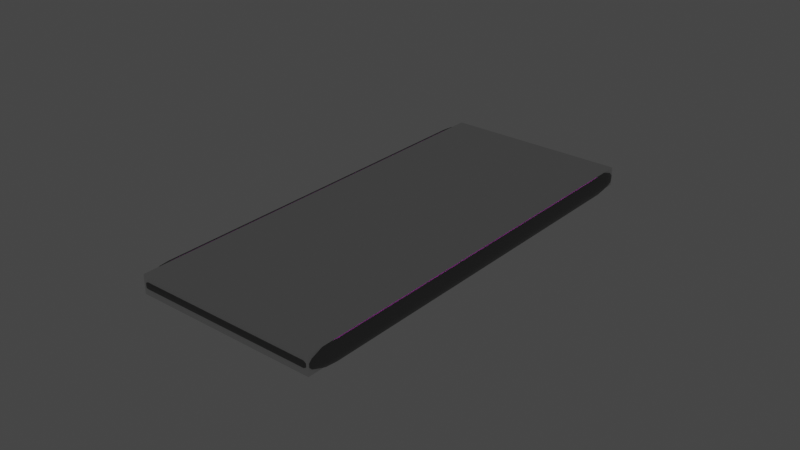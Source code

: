 # Source: Phone.blend  (saved by Blender 2.82.7; exported with 4.5.12 LTS)
import bpy
from mathutils import Matrix  # noqa: F401  (used for matrix-valued properties, if any)

bpy.ops.wm.read_factory_settings(use_empty=True)
scene = bpy.context.scene
scene.name = 'Scene'

# ---- collections
col_collection = bpy.data.collections.new('Collection'); scene.collection.children.link(col_collection)

# ---- images (referenced by path relative to the original .blend; pixels are not part of the script)
import os
ASSET_DIR = os.environ.get("B2B_ASSET_DIR", "")  # directory of the original .blend (textures are referenced by path, not embedded)
HERE = os.path.dirname(os.path.abspath(__file__))  # packed textures are extracted next to this script under _unpacked/

def load_image(name, relpath, width, height, colorspace="sRGB"):
    """Load a texture the original file referenced (path relative to the .blend, or extracted next to this script)."""
    p = next((c for c in (os.path.join(HERE, relpath), os.path.join(ASSET_DIR, relpath)) if relpath and os.path.exists(c)), "")
    if p:
        img = bpy.data.images.load(p, check_existing=True)
        img.name = name
    else:  # same state as the original file: an image datablock whose file is absent (Cycles renders it pink)
        img = bpy.data.images.new(name, width, height)
        img.source = "FILE"
        img.filepath = "//" + (relpath or name)
    img.colorspace_settings.name = colorspace
    return img
img_phonescreen = load_image('PhoneScreen', 'PhoneScreen.png', 1024, 1024, 'sRGB')
img_phone = load_image('Phone', 'Phone.png', 1024, 1024, 'sRGB')

# ---- materials (node trees are filled in below, after node groups)
mat_phonescreen = bpy.data.materials.new('PhoneScreen.')
mat_phonebody = bpy.data.materials.new('PhoneBody')

# ---- node groups
ng_auto_smooth = bpy.data.node_groups.new('Auto Smooth', 'GeometryNodeTree')
_s = ng_auto_smooth.interface.new_socket(name='Geometry', in_out='OUTPUT', socket_type='NodeSocketGeometry')
_s = ng_auto_smooth.interface.new_socket(name='Geometry', in_out='INPUT', socket_type='NodeSocketGeometry')
_s = ng_auto_smooth.interface.new_socket(name='Angle', in_out='INPUT', socket_type='NodeSocketFloat')
_s.subtype = 'ANGLE'
_s.min_value = 0.0
_s.max_value = 3.142
ng_auto_smooth.is_modifier = True
_N = ng_auto_smooth.nodes; _L = ng_auto_smooth.links
n0 = _N.new('NodeGroupOutput'); n0.name = 'Group Output'; n0.location = (480, -100)
n1 = _N.new('NodeGroupInput'); n1.name = 'Group Input'; n1.location = (-420, -300)
n2 = _N.new('NodeGroupInput'); n2.name = 'Group Input.001'; n2.location = (-60, -100)
n3 = _N.new('GeometryNodeSetShadeSmooth'); n3.name = 'Set Shade Smooth'; n3.location = (120, -100)
n3.domain = 'EDGE'
n4 = _N.new('GeometryNodeSetShadeSmooth'); n4.name = 'Set Shade Smooth.001'; n4.location = (300, -100)
n5 = _N.new('GeometryNodeInputMeshEdgeAngle'); n5.name = 'Edge Angle'; n5.location = (-420, -220)
n6 = _N.new('GeometryNodeInputEdgeSmooth'); n6.name = 'Is Edge Smooth'; n6.location = (-60, -160)
n7 = _N.new('GeometryNodeInputShadeSmooth'); n7.name = 'Is Face Smooth'; n7.location = (-240, -340)
n8 = _N.new('FunctionNodeBooleanMath'); n8.name = 'Boolean Math'; n8.location = (-60, -220)
n9 = _N.new('FunctionNodeCompare'); n9.name = 'Compare'; n9.location = (-240, -180)
n9.operation = 'LESS_EQUAL'
_L.new(n5.outputs[0], n9.inputs[0])
_L.new(n4.outputs[0], n0.inputs[0])
_L.new(n1.outputs[1], n9.inputs[1])
_L.new(n9.outputs[0], n8.inputs[0])
_L.new(n7.outputs[0], n8.inputs[1])
_L.new(n2.outputs[0], n3.inputs[0])
_L.new(n6.outputs[0], n3.inputs[1])
_L.new(n3.outputs[0], n4.inputs[0])
_L.new(n8.outputs[0], n3.inputs[2])
n0.is_active_output = True

# ---- material node trees
mat_phonescreen.use_nodes = True; mat_phonescreen.node_tree.nodes.clear()
_N = mat_phonescreen.node_tree.nodes; _L = mat_phonescreen.node_tree.links
n0 = _N.new('ShaderNodeOutputMaterial'); n0.name = 'Material Output'; n0.location = (300, 300)
n1 = _N.new('ShaderNodeEmission'); n1.name = 'Emission'; n1.location = (10, 300)
n2 = _N.new('ShaderNodeTexImage'); n2.name = 'Image Texture'; n2.location = (-280, 280)
n2.image = img_phonescreen
_L.new(n1.outputs[0], n0.inputs[0])
_L.new(n2.outputs[0], n1.inputs[0])
n0.is_active_output = True
mat_phonebody.use_nodes = True; mat_phonebody.node_tree.nodes.clear()
_N = mat_phonebody.node_tree.nodes; _L = mat_phonebody.node_tree.links
n0 = _N.new('ShaderNodeOutputMaterial'); n0.name = 'Material Output'; n0.location = (300, 300)
n1 = _N.new('ShaderNodeBsdfPrincipled'); n1.name = 'Principled BSDF'; n1.location = (10, 300)
n1.distribution = 'GGX'
n1.subsurface_method = 'BURLEY'
n1.inputs[0].default_value = (0.196, 0.196, 0.196, 1.0)
n1.inputs[1].default_value = 0.5
n1.inputs[3].default_value = 1.45
n1.inputs[27].default_value = (0.0, 0.0, 0.0, 1.0)
n1.inputs[28].default_value = 1.0
n2 = _N.new('ShaderNodeTexImage'); n2.name = 'Image Texture'; n2.location = (-337, 281)
n2.image = img_phone
_L.new(n1.outputs[0], n0.inputs[0])
n0.is_active_output = True

# ---- world
world_world = bpy.data.worlds.new('World'); scene.world = world_world
world_world.use_nodes = True; world_world.node_tree.nodes.clear()
_N = world_world.node_tree.nodes; _L = world_world.node_tree.links
n0 = _N.new('ShaderNodeOutputWorld'); n0.name = 'World Output'; n0.location = (300, 300)
n1 = _N.new('ShaderNodeBackground'); n1.name = 'Background'; n1.location = (10, 300)
n1.inputs[0].default_value = (0.05088, 0.05088, 0.05088, 1.0)
_L.new(n1.outputs[0], n0.inputs[0])
n0.is_active_output = True
world_world.color = (0.05088, 0.05088, 0.05088)
world_world.use_sun_shadow = False
world_world.sun_shadow_jitter_overblur = 0.0

# ---- meshes
me_cube_001 = bpy.data.meshes.new('Cube.001')
me_cube_001.from_pydata([(-0.0276, -0.06742, -0.002947), (-0.03076, -0.06049, -0.002947), (-0.02918, -0.06649, -0.002947), (-0.03034, -0.06396, -0.002947), (-0.02711, -0.06675, 0.002947), (-0.03022, -0.05989, 0.002947), (-0.02867, -0.06583, 0.002947), (-0.0298, -0.06332, 0.002947), (-0.03076, 0.06049, -0.002947), (-0.0276, 0.06742, -0.002947), (-0.03034, 0.06396, -0.002947), (-0.02918, 0.06649, -0.002947), (-0.03022, 0.05989, 0.002947), (-0.02711, 0.06675, 0.002947), (-0.0298, 0.06332, 0.002947), (-0.02867, 0.06583, 0.002947), (0.03076, -0.06049, -0.002947), (0.0276, -0.06742, -0.002947), (0.03034, -0.06396, -0.002947), (0.02918, -0.06649, -0.002947), (0.03022, -0.05989, 0.002947), (0.02711, -0.06675, 0.002947), (0.0298, -0.06332, 0.002947), (0.02867, -0.06583, 0.002947), (0.0276, 0.06742, -0.002947), (0.03076, 0.06049, -0.002947), (0.02918, 0.06649, -0.002947), (0.03034, 0.06396, -0.002947), (0.02711, 0.06675, 0.002947), (0.03022, 0.05989, 0.002947), (0.02867, 0.06583, 0.002947), (0.0298, 0.06332, 0.002947), (-0.03076, -0.06049, 0.002947), (-0.0276, -0.06742, 0.002947), (-0.03034, -0.06396, 0.002947), (-0.02918, -0.06649, 0.002947), (-0.0276, 0.06742, 0.002947), (-0.03076, 0.06049, 0.002947), (-0.02918, 0.06649, 0.002947), (-0.03034, 0.06396, 0.002947), (0.03076, 0.06049, 0.002947), (0.0276, 0.06742, 0.002947), (0.03034, 0.06396, 0.002947), (0.02918, 0.06649, 0.002947), (0.0276, -0.06742, 0.002947), (0.03076, -0.06049, 0.002947), (0.02918, -0.06649, 0.002947), (0.03034, -0.06396, 0.002947), (-0.03022, -0.05989, 0.002525), (-0.02711, -0.06675, 0.002525), (-0.0298, -0.06332, 0.002525), (-0.02867, -0.06583, 0.002525), (-0.02711, 0.06675, 0.002525), (-0.03022, 0.05989, 0.002525), (-0.02867, 0.06583, 0.002525), (-0.0298, 0.06332, 0.002525), (0.03022, 0.05989, 0.002525), (0.02711, 0.06675, 0.002525), (0.0298, 0.06332, 0.002525), (0.02867, 0.06583, 0.002525), (0.02711, -0.06675, 0.002525), (0.03022, -0.05989, 0.002525), (0.02867, -0.06583, 0.002525), (0.0298, -0.06332, 0.002525), (-0.02836, -0.06927, 0.00156), (-0.03161, -0.06215, 0.00156), (-0.02998, -0.06832, 0.00156), (-0.03117, -0.06571, 0.00156), (-0.03161, -0.06215, -0.00156), (-0.02836, -0.06927, -0.00156), (-0.03117, -0.06571, -0.00156), (-0.02998, -0.06832, -0.00156), (-0.03195, -0.06284, 0.0005711), (-0.02867, -0.07003, 0.0005711), (-0.03151, -0.06643, 0.0005711), (-0.03031, -0.06907, 0.0005711), (-0.03195, -0.06284, -0.0005711), (-0.02867, -0.07003, -0.0005711), (-0.03151, -0.06643, -0.0005711), (-0.03031, -0.06907, -0.0005711), (-0.02836, 0.06927, -0.00156), (-0.03161, 0.06215, -0.00156), (-0.02998, 0.06832, -0.00156), (-0.03117, 0.06571, -0.00156), (-0.03161, 0.06215, 0.00156), (-0.02836, 0.06927, 0.00156), (-0.03117, 0.06571, 0.00156), (-0.02998, 0.06832, 0.00156), (-0.02867, 0.07003, -0.0005711), (-0.03195, 0.06284, -0.0005711), (-0.03031, 0.06907, -0.0005711), (-0.03151, 0.06643, -0.0005711), (-0.02867, 0.07003, 0.0005711), (-0.03195, 0.06284, 0.0005711), (-0.03031, 0.06907, 0.0005711), (-0.03151, 0.06643, 0.0005711), (0.03161, 0.06215, -0.00156), (0.02836, 0.06927, -0.00156), (0.03117, 0.06571, -0.00156), (0.02998, 0.06832, -0.00156), (0.02836, 0.06927, 0.00156), (0.03161, 0.06215, 0.00156), (0.02998, 0.06832, 0.00156), (0.03117, 0.06571, 0.00156), (0.03195, 0.06284, -0.0005711), (0.02867, 0.07003, -0.0005711), (0.03151, 0.06643, -0.0005711), (0.03031, 0.06907, -0.0005711), (0.03195, 0.06284, 0.0005711), (0.02867, 0.07003, 0.0005711), (0.03151, 0.06643, 0.0005711), (0.03031, 0.06907, 0.0005711), (0.02836, -0.06927, -0.00156), (0.03161, -0.06215, -0.00156), (0.02998, -0.06832, -0.00156), (0.03117, -0.06571, -0.00156), (0.03161, -0.06215, 0.00156), (0.02836, -0.06927, 0.00156), (0.03117, -0.06571, 0.00156), (0.02998, -0.06832, 0.00156), (0.02867, -0.07003, -0.0005711), (0.03195, -0.06284, -0.0005711), (0.03031, -0.06907, -0.0005711), (0.03151, -0.06643, -0.0005711), (0.02867, -0.07003, 0.0005711), (0.03195, -0.06284, 0.0005711), (0.03031, -0.06907, 0.0005711), (0.03151, -0.06643, 0.0005711), (-0.01689, 0.06742, -0.002947), (0.01689, 0.06742, -0.002947), (-0.01736, 0.06927, -0.00156), (0.01736, 0.06927, -0.00156), (0.01689, 0.06742, 0.002947), (-0.01689, 0.06742, 0.002947), (0.01736, 0.06927, 0.00156), (-0.01736, 0.06927, 0.00156), (-0.01755, 0.07003, -0.0005711), (0.01755, 0.07003, -0.0005711), (0.01755, 0.07003, 0.0005711), (-0.01755, 0.07003, 0.0005711), (0.0147, 0.06272, 0.002947), (0.01659, 0.0649, 0.002947), (0.01528, 0.06275, 0.002947), (0.01581, 0.06282, 0.002947), (0.01623, 0.06333, 0.002947), (0.01653, 0.06399, 0.002947), (-0.01659, 0.0649, 0.002947), (-0.0147, 0.06272, 0.002947), (-0.01653, 0.06399, 0.002947), (-0.01623, 0.06333, 0.002947), (-0.01581, 0.06282, 0.002947), (-0.01528, 0.06275, 0.002947), (-0.0147, 0.06272, 0.002525), (-0.01659, 0.0649, 0.002525), (-0.01528, 0.06275, 0.002525), (-0.01581, 0.06282, 0.002525), (-0.01623, 0.06333, 0.002525), (-0.01653, 0.06399, 0.002525), (0.01659, 0.0649, 0.002525), (0.0147, 0.06272, 0.002525), (0.01653, 0.06399, 0.002525), (0.01623, 0.06333, 0.002525), (0.01581, 0.06282, 0.002525), (0.01528, 0.06275, 0.002525), (0.01659, 0.06655, 0.002947), (0.01775, 0.06675, 0.002947), (0.01668, 0.06694, 0.002947), (0.01639, 0.06675, 0.002947), (0.01665, 0.06661, 0.002947), (0.01681, 0.06667, 0.002947), (0.01707, 0.06671, 0.002947), (0.01739, 0.06674, 0.002947), (-0.01775, 0.06675, 0.002947), (-0.01659, 0.06655, 0.002947), (-0.01544, 0.06675, 0.002947), (-0.01687, 0.06738, 0.002947), (-0.01739, 0.06674, 0.002947), (-0.01707, 0.06671, 0.002947), (-0.01681, 0.06667, 0.002947), (-0.01665, 0.06661, 0.002947), (-0.01659, 0.06655, 0.002525), (-0.01775, 0.06675, 0.002525), (-0.01639, 0.06675, 0.002525), (-0.01665, 0.06661, 0.002525), (-0.01681, 0.06667, 0.002525), (-0.01707, 0.06671, 0.002525), (-0.01739, 0.06674, 0.002525), (0.01775, 0.06675, 0.002525), (0.01659, 0.06655, 0.002525), (0.01544, 0.06675, 0.002525), (0.01739, 0.06674, 0.002525), (0.01707, 0.06671, 0.002525), (0.01681, 0.06667, 0.002525), (0.01665, 0.06661, 0.002525)], [], [(1, 68, 81, 8), (20, 29, 56, 61), (12, 5, 48, 53), (17, 112, 69, 0), (21, 4, 33, 44), (4, 21, 60, 49), (25, 96, 113, 16), (65, 32, 37, 84), (129, 131, 97, 24), (117, 64, 73, 124), (164, 167, 174, 173, 146, 148, 149, 150, 151, 147, 140, 142, 143, 144, 145, 141), (29, 20, 45, 40), (5, 12, 37, 32), (173, 180, 153, 146), (180, 182, 189, 188, 158, 160, 161, 162, 163, 159, 152, 154, 155, 156, 157, 153), (101, 40, 45, 116), (117, 44, 33, 64), (65, 84, 93, 72), (72, 93, 89, 76), (124, 73, 77, 120), (108, 125, 121, 104), (101, 116, 125, 108), (138, 109, 105, 137), (104, 121, 113, 96), (134, 100, 109, 138), (76, 89, 81, 68), (137, 105, 97, 131), (120, 77, 69, 112), (134, 132, 41, 100), (33, 4, 6, 35), (35, 6, 7, 34), (34, 7, 5, 32), (13, 36, 38, 15), (15, 38, 39, 14), (14, 39, 37, 12), (29, 40, 42, 31), (31, 42, 43, 30), (30, 43, 41, 28), (21, 44, 46, 23), (23, 46, 47, 22), (22, 47, 45, 20), (20, 61, 63, 22), (22, 63, 62, 23), (23, 62, 60, 21), (48, 5, 7, 50), (50, 7, 6, 51), (51, 6, 4, 49), (12, 53, 55, 14), (14, 55, 54, 15), (15, 54, 52, 13), (56, 29, 31, 58), (58, 31, 30, 59), (59, 30, 28, 57), (125, 116, 118, 127), (127, 118, 119, 126), (126, 119, 117, 124), (65, 72, 74, 67), (67, 74, 75, 66), (66, 75, 73, 64), (121, 125, 127, 123), (123, 127, 126, 122), (122, 126, 124, 120), (72, 76, 78, 74), (74, 78, 79, 75), (75, 79, 77, 73), (113, 121, 123, 115), (115, 123, 122, 114), (114, 122, 120, 112), (76, 68, 70, 78), (78, 70, 71, 79), (79, 71, 69, 77), (109, 100, 102, 111), (111, 102, 103, 110), (110, 103, 101, 108), (105, 109, 111, 107), (107, 111, 110, 106), (106, 110, 108, 104), (97, 105, 107, 99), (99, 107, 106, 98), (98, 106, 104, 96), (93, 84, 86, 95), (95, 86, 87, 94), (94, 87, 85, 92), (89, 93, 95, 91), (91, 95, 94, 90), (90, 94, 92, 88), (81, 89, 91, 83), (83, 91, 90, 82), (82, 90, 88, 80), (116, 45, 47, 118), (118, 47, 46, 119), (119, 46, 44, 117), (32, 65, 67, 34), (34, 67, 66, 35), (35, 66, 64, 33), (0, 69, 71, 2), (2, 71, 70, 3), (3, 70, 68, 1), (80, 9, 11, 82), (82, 11, 10, 83), (83, 10, 8, 81), (36, 85, 87, 38), (38, 87, 86, 39), (39, 86, 84, 37), (16, 113, 115, 18), (18, 115, 114, 19), (19, 114, 112, 17), (96, 25, 27, 98), (98, 27, 26, 99), (99, 26, 24, 97), (40, 101, 103, 42), (42, 103, 102, 43), (43, 102, 100, 41), (8, 10, 11, 9, 128, 129, 24, 26, 27, 25, 16, 18, 19, 17, 0, 2, 3, 1), (85, 36, 133, 135), (135, 133, 132, 134), (88, 136, 130, 80), (136, 137, 131, 130), (85, 135, 139, 92), (135, 134, 138, 139), (92, 139, 136, 88), (139, 138, 137, 136), (175, 174, 167, 166, 132, 133), (53, 181, 52), (172, 13, 52, 181), (188, 164, 141, 158), (9, 80, 130, 128), (128, 130, 131, 129), (166, 165, 28, 41, 132), (140, 147, 152, 159), (140, 159, 163, 142), (142, 163, 162, 143), (143, 162, 161, 144), (144, 161, 160, 145), (145, 160, 158, 141), (146, 153, 157, 148), (148, 157, 156, 149), (149, 156, 155, 150), (150, 155, 154, 151), (151, 154, 152, 147), (13, 172, 175, 133, 36), (164, 168, 169, 170, 171, 165, 166, 167), (172, 176, 177, 178, 179, 173, 174, 175), (180, 183, 182), (183, 184, 182), (184, 185, 182), (185, 186, 182), (186, 181, 182), (187, 190, 189), (190, 191, 189), (191, 192, 189), (192, 193, 189), (193, 188, 189), (164, 188, 193, 168), (168, 193, 192, 169), (169, 192, 191, 170), (170, 191, 190, 171), (171, 190, 187, 165), (172, 181, 186, 176), (176, 186, 185, 177), (177, 185, 184, 178), (178, 184, 183, 179), (179, 183, 180, 173), (28, 165, 187, 57), (61, 48, 49, 60), (56, 58, 57), (187, 56, 57), (58, 59, 57), (187, 189, 56), (189, 182, 53), (53, 182, 181), (63, 61, 60), (53, 56, 189), (60, 62, 63), (51, 49, 50), (48, 50, 49), (55, 53, 52), (52, 54, 55), (53, 48, 61, 56)])
me_cube_001.polygons.foreach_set('use_smooth', [1, 1, 1, 1, 1, 1, 1, 1, 1, 1, 0, 1, 1, 1, 1, 1, 1, 1, 1, 1, 1, 1, 1, 1, 1, 1, 1, 1, 1, 1, 1, 1, 1, 1, 1, 1, 1, 1, 1, 1, 1, 1, 1, 1, 1, 1, 1, 1, 1, 1, 1, 1, 1, 1, 1, 1, 1, 1, 1, 1, 1, 1, 1, 1, 1, 1, 1, 1, 1, 1, 1, 1, 1, 1, 1, 1, 1, 1, 1, 1, 1, 1, 1, 1, 1, 1, 1, 1, 1, 1, 1, 1, 1, 1, 1, 1, 1, 1, 1, 1, 1, 1, 1, 1, 1, 1, 1, 1, 1, 1, 1, 1, 1, 0, 1, 1, 1, 1, 1, 1, 1, 1, 1, 0, 1, 1, 1, 1, 1, 1, 1, 1, 1, 1, 1, 1, 1, 1, 1, 1, 1, 1, 1, 1, 1, 1, 1, 1, 1, 1, 1, 1, 1, 1, 1, 1, 1, 1, 1, 1, 1, 1, 1, 1, 0, 0, 0, 0, 0, 0, 0, 0, 0, 0, 0, 0, 0, 0, 0])
me_cube_001.polygons.foreach_set('material_index', [1, 1, 1, 1, 1, 1, 1, 1, 1, 1, 1, 1, 1, 1, 0, 1, 1, 1, 1, 1, 1, 1, 1, 1, 1, 1, 1, 1, 1, 1, 1, 1, 1, 1, 1, 1, 1, 1, 1, 1, 1, 1, 1, 1, 1, 1, 1, 1, 1, 1, 1, 1, 1, 1, 1, 1, 1, 1, 1, 1, 1, 1, 1, 1, 1, 1, 1, 1, 1, 1, 1, 1, 1, 1, 1, 1, 1, 1, 1, 1, 1, 1, 1, 1, 1, 1, 1, 1, 1, 1, 1, 1, 1, 1, 1, 1, 1, 1, 1, 1, 1, 1, 1, 1, 1, 1, 1, 1, 1, 1, 1, 1, 1, 1, 1, 1, 1, 1, 1, 1, 1, 1, 1, 0, 1, 1, 1, 1, 1, 1, 1, 1, 1, 1, 1, 1, 1, 1, 1, 1, 1, 1, 1, 1, 1, 1, 1, 1, 1, 1, 1, 1, 1, 1, 1, 1, 1, 1, 1, 1, 1, 1, 1, 1, 0, 0, 0, 0, 0, 0, 0, 0, 0, 0, 0, 0, 0, 0, 0])
_uv = me_cube_001.uv_layers.new(name='UVMap')
_uv.uv.foreach_set('vector', [0.8643, 0.08311, 0.8733, 0.07251, 0.8733, 0.8836, 0.8643, 0.8725, 0.9999, 0.06411, 0.9999, 0.8457, 0.9972, 0.8457, 0.9972, 0.06411, 0.997, 0.06495, 0.997, 0.8465, 0.9942, 0.8465, 0.9942, 0.06495, 0.03553, 0.03871, 0.03058, 0.02725, 0.401, 0.02725, 0.396, 0.03871, 0.8244, 0.04315, 0.4703, 0.04315, 0.4671, 0.03879, 0.8276, 0.03879, 0.9664, 0.6212, 0.9664, 0.2671, 0.9692, 0.2671, 0.9692, 0.6212, 0.9051, 0.08287, 0.9141, 0.07181, 0.9141, 0.8829, 0.9051, 0.8723, 0.8937, 0.07251, 0.9028, 0.08311, 0.9028, 0.8725, 0.8937, 0.8836, 0.1055, 0.9174, 0.1024, 0.9301, 0.03058, 0.9301, 0.03553, 0.9174, 0.9453, 0.395, 0.9453, 0.02464, 0.9518, 0.0226, 0.9518, 0.3971, 0.7557, 0.9128, 0.7544, 0.9142, 0.5465, 0.9142, 0.539, 0.9128, 0.539, 0.9021, 0.5394, 0.8961, 0.5414, 0.8918, 0.5441, 0.8885, 0.5475, 0.888, 0.5514, 0.8879, 0.7434, 0.8879, 0.7472, 0.888, 0.7506, 0.8885, 0.7534, 0.8918, 0.7553, 0.8961, 0.7557, 0.9021, 0.8447, 0.8694, 0.8447, 0.0879, 0.8483, 0.08399, 0.8483, 0.8733, 0.45, 0.0879, 0.45, 0.8694, 0.4465, 0.8733, 0.4465, 0.08399, 0.9477, 0.9237, 0.9505, 0.9237, 0.9505, 0.9345, 0.9477, 0.9345, 0.2782, 0.08703, 0.2811, 0.08641, 0.7303, 0.08641, 0.7466, 0.08703, 0.7466, 0.092, 0.7457, 0.09475, 0.7415, 0.09674, 0.7355, 0.09828, 0.7281, 0.09849, 0.7198, 0.09856, 0.305, 0.09856, 0.2967, 0.09849, 0.2892, 0.09828, 0.2833, 0.09674, 0.2791, 0.09475, 0.2782, 0.092, 0.9345, 0.07181, 0.9436, 0.08287, 0.9436, 0.8723, 0.9345, 0.8829, 0.8326, 0.02712, 0.8276, 0.03879, 0.4671, 0.03879, 0.4622, 0.02712, 0.8937, 0.07251, 0.8937, 0.8836, 0.8873, 0.8881, 0.8873, 0.06815, 0.8873, 0.06815, 0.8873, 0.8881, 0.8798, 0.8881, 0.8798, 0.06815, 0.9518, 0.3971, 0.9518, 0.0226, 0.9593, 0.0226, 0.9593, 0.3971, 0.9281, 0.06726, 0.9281, 0.8872, 0.9206, 0.8872, 0.9206, 0.06726, 0.9345, 0.07181, 0.9345, 0.8829, 0.9281, 0.8872, 0.9281, 0.06726, 0.9518, 0.5149, 0.9518, 0.4423, 0.9593, 0.4423, 0.9593, 0.5149, 0.9206, 0.06726, 0.9206, 0.8872, 0.9141, 0.8829, 0.9141, 0.07181, 0.9453, 0.5162, 0.9453, 0.4443, 0.9518, 0.4423, 0.9518, 0.5149, 0.8798, 0.06815, 0.8798, 0.8881, 0.8733, 0.8836, 0.8733, 0.07251, 0.9593, 0.5149, 0.9593, 0.4423, 0.9657, 0.4443, 0.9657, 0.5162, 0.9593, 0.3971, 0.9593, 0.0226, 0.9657, 0.02464, 0.9657, 0.395, 0.7607, 0.931, 0.7577, 0.9185, 0.8276, 0.9185, 0.8326, 0.931, 0.4671, 0.03879, 0.4703, 0.04315, 0.4602, 0.04914, 0.4568, 0.04484, 0.4568, 0.04484, 0.4602, 0.04914, 0.4527, 0.06552, 0.4492, 0.06139, 0.4492, 0.06139, 0.4527, 0.06552, 0.45, 0.0879, 0.4465, 0.08399, 0.4703, 0.9142, 0.4671, 0.9185, 0.4568, 0.9125, 0.4602, 0.9082, 0.4602, 0.9082, 0.4568, 0.9125, 0.4492, 0.8959, 0.4527, 0.8918, 0.4527, 0.8918, 0.4492, 0.8959, 0.4465, 0.8733, 0.45, 0.8694, 0.8447, 0.8694, 0.8483, 0.8733, 0.8455, 0.8959, 0.842, 0.8918, 0.842, 0.8918, 0.8455, 0.8959, 0.8379, 0.9125, 0.8346, 0.9082, 0.8346, 0.9082, 0.8379, 0.9125, 0.8276, 0.9185, 0.8244, 0.9142, 0.8244, 0.04315, 0.8276, 0.03879, 0.8379, 0.04484, 0.8346, 0.04914, 0.8346, 0.04914, 0.8379, 0.04484, 0.8455, 0.06139, 0.842, 0.06552, 0.842, 0.06552, 0.8455, 0.06139, 0.8483, 0.08399, 0.8447, 0.0879, 0.9999, 0.06411, 0.9972, 0.06411, 0.9972, 0.04185, 0.9999, 0.04185, 0.9999, 0.04185, 0.9972, 0.04185, 0.9972, 0.02577, 0.9999, 0.02577, 0.9664, 0.2569, 0.9692, 0.2569, 0.9692, 0.2671, 0.9664, 0.2671, 0.9942, 0.8465, 0.997, 0.8465, 0.997, 0.8688, 0.9942, 0.8688, 0.9942, 0.8688, 0.997, 0.8688, 0.997, 0.8849, 0.9942, 0.8849, 0.9692, 0.6313, 0.9664, 0.6313, 0.9664, 0.6212, 0.9692, 0.6212, 0.997, 0.06495, 0.9942, 0.06495, 0.9942, 0.04246, 0.997, 0.04246, 0.997, 0.04246, 0.9942, 0.04246, 0.9942, 0.02577, 0.997, 0.02577, 0.9477, 0.8417, 0.9505, 0.8417, 0.9505, 0.8518, 0.9477, 0.8518, 0.9972, 0.8457, 0.9999, 0.8457, 0.9999, 0.8682, 0.9972, 0.8682, 0.9972, 0.8682, 0.9999, 0.8682, 0.9999, 0.8849, 0.9972, 0.8849, 0.9448, 0.8417, 0.9476, 0.8417, 0.9476, 0.8518, 0.9448, 0.8518, 0.9281, 0.8872, 0.9345, 0.8829, 0.9345, 0.9062, 0.9281, 0.9108, 0.9281, 0.9108, 0.9345, 0.9062, 0.9345, 0.9235, 0.9281, 0.9284, 0.9518, 0.4078, 0.9453, 0.4056, 0.9453, 0.395, 0.9518, 0.3971, 0.8937, 0.07251, 0.8873, 0.06815, 0.8873, 0.04455, 0.8937, 0.04917, 0.8937, 0.04917, 0.8873, 0.04455, 0.8873, 0.02704, 0.8937, 0.03185, 0.9453, 0.01403, 0.9518, 0.01188, 0.9518, 0.0226, 0.9453, 0.02464, 0.9206, 0.8872, 0.9281, 0.8872, 0.9281, 0.9108, 0.9206, 0.9108, 0.9206, 0.9108, 0.9281, 0.9108, 0.9281, 0.9284, 0.9206, 0.9284, 0.9593, 0.4078, 0.9518, 0.4078, 0.9518, 0.3971, 0.9593, 0.3971, 0.8873, 0.06815, 0.8798, 0.06815, 0.8798, 0.04455, 0.8873, 0.04455, 0.8873, 0.04455, 0.8798, 0.04455, 0.8798, 0.02704, 0.8873, 0.02704, 0.9518, 0.01188, 0.9593, 0.01188, 0.9593, 0.0226, 0.9518, 0.0226, 0.9141, 0.8829, 0.9206, 0.8872, 0.9206, 0.9108, 0.9141, 0.9062, 0.9141, 0.9062, 0.9206, 0.9108, 0.9206, 0.9284, 0.9141, 0.9235, 0.9657, 0.4056, 0.9593, 0.4078, 0.9593, 0.3971, 0.9657, 0.395, 0.8798, 0.06815, 0.8733, 0.07251, 0.8733, 0.04917, 0.8798, 0.04455, 0.8798, 0.04455, 0.8733, 0.04917, 0.8733, 0.03185, 0.8798, 0.02704, 0.9593, 0.01188, 0.9657, 0.01403, 0.9657, 0.02464, 0.9593, 0.0226, 0.9518, 0.4423, 0.9453, 0.4443, 0.9453, 0.4337, 0.9518, 0.4316, 0.9281, 0.02704, 0.9345, 0.03203, 0.9345, 0.04871, 0.9281, 0.0439, 0.9281, 0.0439, 0.9345, 0.04871, 0.9345, 0.07181, 0.9281, 0.06726, 0.9593, 0.4423, 0.9518, 0.4423, 0.9518, 0.4316, 0.9593, 0.4316, 0.9206, 0.02704, 0.9281, 0.02704, 0.9281, 0.0439, 0.9206, 0.0439, 0.9206, 0.0439, 0.9281, 0.0439, 0.9281, 0.06726, 0.9206, 0.06726, 0.03058, 0.9301, 0.02855, 0.9355, 0.01783, 0.9292, 0.01998, 0.9239, 0.9141, 0.03203, 0.9206, 0.02704, 0.9206, 0.0439, 0.9141, 0.04871, 0.9141, 0.04871, 0.9206, 0.0439, 0.9206, 0.06726, 0.9141, 0.07181, 0.8873, 0.8881, 0.8937, 0.8836, 0.8937, 0.9067, 0.8873, 0.9115, 0.8873, 0.9115, 0.8937, 0.9067, 0.8937, 0.9234, 0.8873, 0.9284, 0.9518, 0.8275, 0.9453, 0.8253, 0.9453, 0.8147, 0.9518, 0.8168, 0.8798, 0.8881, 0.8873, 0.8881, 0.8873, 0.9115, 0.8798, 0.9115, 0.8798, 0.9115, 0.8873, 0.9115, 0.8873, 0.9284, 0.8798, 0.9284, 0.9593, 0.8275, 0.9518, 0.8275, 0.9518, 0.8168, 0.9593, 0.8168, 0.8733, 0.8836, 0.8798, 0.8881, 0.8798, 0.9115, 0.8733, 0.9067, 0.8733, 0.9067, 0.8798, 0.9115, 0.8798, 0.9284, 0.8733, 0.9234, 0.4116, 0.9239, 0.4137, 0.9292, 0.403, 0.9355, 0.401, 0.9301, 0.9345, 0.8829, 0.9436, 0.8723, 0.9436, 0.895, 0.9345, 0.9062, 0.8509, 0.05034, 0.8455, 0.06139, 0.8379, 0.04484, 0.8432, 0.03334, 0.8432, 0.03334, 0.8379, 0.04484, 0.8276, 0.03879, 0.8326, 0.02712, 0.9028, 0.08311, 0.8937, 0.07251, 0.8937, 0.04917, 0.9028, 0.06039, 0.4492, 0.06139, 0.4438, 0.05034, 0.4515, 0.03334, 0.4568, 0.04484, 0.4568, 0.04484, 0.4515, 0.03334, 0.4622, 0.02712, 0.4671, 0.03879, 0.396, 0.03871, 0.401, 0.02725, 0.4116, 0.03346, 0.4064, 0.04476, 0.4064, 0.04476, 0.4116, 0.03346, 0.4194, 0.05044, 0.4139, 0.06128, 0.8643, 0.06039, 0.8733, 0.04917, 0.8733, 0.07251, 0.8643, 0.08311, 0.401, 0.9301, 0.396, 0.9174, 0.4064, 0.9114, 0.4116, 0.9239, 0.4116, 0.9239, 0.4064, 0.9114, 0.4139, 0.8949, 0.4194, 0.9069, 0.8733, 0.9067, 0.8643, 0.895, 0.8643, 0.8725, 0.8733, 0.8836, 0.4671, 0.9185, 0.4622, 0.931, 0.4515, 0.9248, 0.4568, 0.9125, 0.4568, 0.9125, 0.4515, 0.9248, 0.4438, 0.9078, 0.4492, 0.8959, 0.9028, 0.895, 0.8937, 0.9067, 0.8937, 0.8836, 0.9028, 0.8725, 0.9051, 0.8723, 0.9141, 0.8829, 0.9141, 0.9062, 0.9051, 0.895, 0.01765, 0.06128, 0.01221, 0.05044, 0.01998, 0.03346, 0.0252, 0.04476, 0.0252, 0.04476, 0.01998, 0.03346, 0.03058, 0.02725, 0.03553, 0.03871, 0.9141, 0.07181, 0.9051, 0.08287, 0.9051, 0.06038, 0.9141, 0.04871, 0.01221, 0.9069, 0.01765, 0.8949, 0.0252, 0.9114, 0.01998, 0.9239, 0.01998, 0.9239, 0.0252, 0.9114, 0.03553, 0.9174, 0.03058, 0.9301, 0.9436, 0.08287, 0.9345, 0.07181, 0.9345, 0.04871, 0.9436, 0.06038, 0.8455, 0.8959, 0.8509, 0.9078, 0.8432, 0.9248, 0.8379, 0.9125, 0.8379, 0.9125, 0.8432, 0.9248, 0.8326, 0.931, 0.8276, 0.9185, 0.4167, 0.8723, 0.4139, 0.8949, 0.4064, 0.9114, 0.396, 0.9174, 0.3261, 0.9174, 0.1055, 0.9174, 0.03553, 0.9174, 0.0252, 0.9114, 0.01765, 0.8949, 0.01488, 0.8723, 0.01488, 0.08386, 0.01765, 0.06128, 0.0252, 0.04476, 0.03553, 0.03871, 0.396, 0.03871, 0.4064, 0.04476, 0.4139, 0.06128, 0.4167, 0.08386, 0.4622, 0.931, 0.4671, 0.9185, 0.537, 0.9185, 0.534, 0.931, 0.534, 0.931, 0.537, 0.9185, 0.7577, 0.9185, 0.7607, 0.931, 0.9593, 0.8168, 0.9593, 0.7441, 0.9657, 0.7429, 0.9657, 0.8147, 0.9593, 0.7441, 0.9593, 0.5149, 0.9657, 0.5162, 0.9657, 0.7429, 0.9453, 0.8147, 0.9453, 0.7429, 0.9518, 0.7441, 0.9518, 0.8168, 0.9453, 0.7429, 0.9453, 0.5162, 0.9518, 0.5149, 0.9518, 0.7441, 0.9518, 0.8168, 0.9518, 0.7441, 0.9593, 0.7441, 0.9593, 0.8168, 0.9518, 0.7441, 0.9518, 0.5149, 0.9593, 0.5149, 0.9593, 0.7441, 0.5372, 0.9182, 0.5465, 0.9142, 0.7544, 0.9142, 0.7563, 0.9154, 0.7577, 0.9185, 0.537, 0.9185, 0.02375, 0.9379, 0.2141, 0.9834, 0.1117, 0.9834, 0.9477, 0.913, 0.9477, 0.8518, 0.9505, 0.8518, 0.9505, 0.913, 0.9476, 0.9478, 0.9448, 0.9478, 0.9448, 0.9371, 0.9476, 0.9371, 0.396, 0.9174, 0.401, 0.9301, 0.3291, 0.9301, 0.3261, 0.9174, 0.3261, 0.9174, 0.3291, 0.9301, 0.1024, 0.9301, 0.1055, 0.9174, 0.7563, 0.9154, 0.7633, 0.9142, 0.8244, 0.9142, 0.8276, 0.9185, 0.7577, 0.9185, 0.9664, 0.848, 0.9664, 0.656, 0.9692, 0.656, 0.9692, 0.848, 0.9664, 0.848, 0.9692, 0.848, 0.9692, 0.8519, 0.9664, 0.8519, 0.9664, 0.8519, 0.9692, 0.8519, 0.9692, 0.8553, 0.9664, 0.8553, 0.9448, 0.9233, 0.9476, 0.9233, 0.9476, 0.9267, 0.9448, 0.9267, 0.9448, 0.9267, 0.9476, 0.9267, 0.9476, 0.9311, 0.9448, 0.9311, 0.9448, 0.9311, 0.9476, 0.9311, 0.9476, 0.9371, 0.9448, 0.9371, 0.9477, 0.9345, 0.9505, 0.9345, 0.9505, 0.9404, 0.9477, 0.9404, 0.9477, 0.9404, 0.9505, 0.9404, 0.9505, 0.9448, 0.9477, 0.9448, 0.9477, 0.9448, 0.9505, 0.9448, 0.9505, 0.9483, 0.9477, 0.9483, 0.9664, 0.6488, 0.9692, 0.6488, 0.9692, 0.6522, 0.9664, 0.6522, 0.9664, 0.6522, 0.9692, 0.6522, 0.9692, 0.656, 0.9664, 0.656, 0.4703, 0.9142, 0.5315, 0.9142, 0.5372, 0.9182, 0.537, 0.9185, 0.4671, 0.9185, 0.7557, 0.9128, 0.7561, 0.9133, 0.7572, 0.9136, 0.7588, 0.9139, 0.7609, 0.9141, 0.7633, 0.9142, 0.7563, 0.9154, 0.7544, 0.9142, 0.5315, 0.9142, 0.5338, 0.9141, 0.5359, 0.9139, 0.5376, 0.9136, 0.5386, 0.9133, 0.539, 0.9128, 0.5465, 0.9142, 0.5372, 0.9182, 0.992, 0.01449, 0.9925, 0.01412, 0.9934, 0.01582, 0.9925, 0.01412, 0.9928, 0.01305, 0.9934, 0.01582, 0.9928, 0.01305, 0.9931, 0.01138, 0.9934, 0.01582, 0.9931, 0.01138, 0.9933, 0.009283, 0.9934, 0.01582, 0.9933, 0.009283, 0.9934, 0.006954, 0.9934, 0.01582, 0.9934, 0.2388, 0.9933, 0.2364, 0.9934, 0.2237, 0.9933, 0.2364, 0.9931, 0.2343, 0.9934, 0.2237, 0.9931, 0.2343, 0.9928, 0.2327, 0.9934, 0.2237, 0.9928, 0.2327, 0.9925, 0.2316, 0.9934, 0.2237, 0.9925, 0.2316, 0.992, 0.2312, 0.9934, 0.2237, 0.9448, 0.9478, 0.9476, 0.9478, 0.9476, 0.9483, 0.9448, 0.9483, 0.9476, 0.9202, 0.9448, 0.9202, 0.9448, 0.9191, 0.9476, 0.9191, 0.9476, 0.9191, 0.9448, 0.9191, 0.9448, 0.9174, 0.9476, 0.9174, 0.9476, 0.9174, 0.9448, 0.9174, 0.9448, 0.9153, 0.9476, 0.9153, 0.9476, 0.9153, 0.9448, 0.9153, 0.9448, 0.913, 0.9476, 0.913, 0.9477, 0.913, 0.9505, 0.913, 0.9505, 0.9153, 0.9477, 0.9153, 0.9477, 0.9153, 0.9505, 0.9153, 0.9505, 0.9174, 0.9477, 0.9174, 0.9477, 0.9174, 0.9505, 0.9174, 0.9505, 0.9191, 0.9477, 0.9191, 0.9477, 0.9191, 0.9505, 0.9191, 0.9505, 0.9202, 0.9477, 0.9202, 0.9477, 0.9233, 0.9505, 0.9233, 0.9505, 0.9237, 0.9477, 0.9237, 0.9476, 0.8518, 0.9476, 0.913, 0.9448, 0.913, 0.9448, 0.8518, 0.9786, 0.06501, 0.02375, 0.06501, 0.1191, 0.01687, 0.8867, 0.01687, 0.9786, 0.9379, 0.9721, 0.9606, 0.8907, 0.9834, 0.7882, 0.9834, 0.9786, 0.9379, 0.8907, 0.9834, 0.9721, 0.9606, 0.938, 0.9773, 0.8907, 0.9834, 0.7882, 0.9834, 0.7691, 0.949, 0.9786, 0.9379, 0.7691, 0.949, 0.2182, 0.949, 0.02375, 0.9379, 0.02375, 0.9379, 0.2182, 0.949, 0.2141, 0.9834, 0.9721, 0.04224, 0.9786, 0.06501, 0.8867, 0.01687, 0.02375, 0.9379, 0.9786, 0.9379, 0.7691, 0.949, 0.8867, 0.01687, 0.9371, 0.02558, 0.9721, 0.04224, 0.06527, 0.02558, 0.1191, 0.01687, 0.03032, 0.04224, 0.02375, 0.06501, 0.03032, 0.04224, 0.1191, 0.01687, 0.03032, 0.9606, 0.02375, 0.9379, 0.1117, 0.9834, 0.1117, 0.9834, 0.06439, 0.9773, 0.03032, 0.9606, 0.02375, 0.9379, 0.02375, 0.06501, 0.9786, 0.06501, 0.9786, 0.9379])
me_cube_001.materials.append(mat_phonescreen)
me_cube_001.materials.append(mat_phonebody)
me_cube_001.use_remesh_preserve_volume = False
me_cube_001.use_remesh_preserve_attributes = False
me_cube_001.use_mirror_vertex_groups = False
me_cube_001.update()
me_cube = bpy.data.meshes.new('Cube')
me_cube.from_pydata([(-1.0, -1.0, -1.0), (-1.0, -1.0, 1.0), (-1.0, 1.0, -1.0), (-1.0, 1.0, 1.0), (1.0, -1.0, -1.0), (1.0, -1.0, 1.0), (1.0, 1.0, -1.0), (1.0, 1.0, 1.0)], [], [(0, 1, 3, 2), (2, 3, 7, 6), (6, 7, 5, 4), (4, 5, 1, 0), (2, 6, 4, 0), (7, 3, 1, 5)])
_uv = me_cube.uv_layers.new(name='UVMap')
_uv.uv.foreach_set('vector', [0.375, 0.0, 0.625, 0.0, 0.625, 0.25, 0.375, 0.25, 0.375, 0.25, 0.625, 0.25, 0.625, 0.5, 0.375, 0.5, 0.375, 0.5, 0.625, 0.5, 0.625, 0.75, 0.375, 0.75, 0.375, 0.75, 0.625, 0.75, 0.625, 1.0, 0.375, 1.0, 0.125, 0.5, 0.375, 0.5, 0.375, 0.75, 0.125, 0.75, 0.625, 0.5, 0.875, 0.5, 0.875, 0.75, 0.625, 0.75])
me_cube.use_remesh_fix_poles = True
me_cube.use_remesh_preserve_attributes = False
me_cube.use_mirror_vertex_groups = False
me_cube.update()

# ---- objects
ob_phone = bpy.data.objects.new('Phone', me_cube_001)
ob_ucx_phone = bpy.data.objects.new('UCX_Phone', me_cube)

# ---- transforms, parenting, visibility, modifiers, constraints
ob_phone.location = (0.0, 0.0, 0.0)
ob_phone.lineart.crease_threshold = 0.0
_m = ob_phone.modifiers.new('Auto Smooth', 'NODES')
_m.node_group = ng_auto_smooth
_gi = [s.identifier for s in ng_auto_smooth.interface.items_tree if s.item_type == 'SOCKET' and s.in_out == 'INPUT']
_m[_gi[1]] = 1.047  # Angle
ob_ucx_phone.location = (0.0, 0.0, 0.0)
ob_ucx_phone.scale = (0.03, 0.06962, 0.003018)
ob_ucx_phone.lineart.crease_threshold = 0.0

# ---- collection membership
col_collection.objects.link(ob_phone)
col_collection.objects.link(ob_ucx_phone)

# ---- scene / render settings (as saved in the file)
scene.frame_start = 1; scene.frame_end = 250; scene.frame_set(1)
scene.render.engine = 'CYCLES'
scene.cycles.use_denoising = False
scene.cycles.samples = 128
scene.cycles.sampling_pattern = 'TABULATED_SOBOL'
scene.cycles.use_adaptive_sampling = False
scene.cycles.use_light_tree = False
scene.cycles.bake_type = 'DIFFUSE'
scene.view_settings.view_transform = 'Filmic'
bpy.context.view_layer.update()

# ---- added for rendering (the .blend has no active camera): camera
cam_auto = bpy.data.cameras.new('AutoCamera')
cam_auto.lens = 50.0
cam_auto.sensor_width = 36.0
cam_auto.clip_end = 1000.0
ob_auto_camera = bpy.data.objects.new('AutoCamera', cam_auto)
scene.collection.objects.link(ob_auto_camera)
ob_auto_camera.location = (0.185045, -0.222054, 0.148036)
ob_auto_camera.rotation_euler = (1.09748, -7.21219e-08, 0.694738)
scene.camera = ob_auto_camera
bpy.context.view_layer.update()
